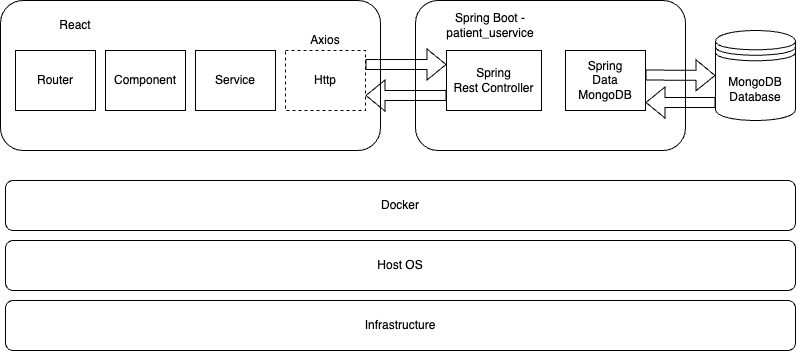

The diagram above was exported from draw.io. Its source (the exported page's mxGraphModel, read from the mxfile embedded in the PNG):
<mxGraphModel dx="532" dy="337" grid="1" gridSize="10" guides="1" tooltips="1" connect="1" arrows="1" fold="1" page="1" pageScale="1" pageWidth="850" pageHeight="1100" math="0" shadow="0">
  <root>
    <mxCell id="0" />
    <mxCell id="1" parent="0" />
    <mxCell id="_B28SVunqU36W51oZ2Jo-1" value="" style="rounded=1;whiteSpace=wrap;html=1;" parent="1" vertex="1">
      <mxGeometry x="35" y="290" width="380" height="150" as="geometry" />
    </mxCell>
    <mxCell id="_B28SVunqU36W51oZ2Jo-2" value="React" style="text;html=1;align=center;verticalAlign=middle;whiteSpace=wrap;rounded=0;" parent="1" vertex="1">
      <mxGeometry x="60" y="300" width="100" height="30" as="geometry" />
    </mxCell>
    <mxCell id="_B28SVunqU36W51oZ2Jo-3" value="Router" style="rounded=0;whiteSpace=wrap;html=1;" parent="1" vertex="1">
      <mxGeometry x="50" y="340" width="80" height="60" as="geometry" />
    </mxCell>
    <mxCell id="_B28SVunqU36W51oZ2Jo-4" value="Component" style="rounded=0;whiteSpace=wrap;html=1;" parent="1" vertex="1">
      <mxGeometry x="140" y="340" width="80" height="60" as="geometry" />
    </mxCell>
    <mxCell id="_B28SVunqU36W51oZ2Jo-5" value="Service" style="rounded=0;whiteSpace=wrap;html=1;" parent="1" vertex="1">
      <mxGeometry x="230" y="340" width="80" height="60" as="geometry" />
    </mxCell>
    <mxCell id="_B28SVunqU36W51oZ2Jo-6" value="Http" style="rounded=0;whiteSpace=wrap;html=1;dashed=1;" parent="1" vertex="1">
      <mxGeometry x="320" y="340" width="80" height="60" as="geometry" />
    </mxCell>
    <mxCell id="_B28SVunqU36W51oZ2Jo-7" value="Axios" style="text;html=1;align=center;verticalAlign=middle;whiteSpace=wrap;rounded=0;" parent="1" vertex="1">
      <mxGeometry x="330" y="315" width="60" height="30" as="geometry" />
    </mxCell>
    <mxCell id="_B28SVunqU36W51oZ2Jo-8" value="" style="rounded=1;whiteSpace=wrap;html=1;" parent="1" vertex="1">
      <mxGeometry x="450" y="290" width="270" height="150" as="geometry" />
    </mxCell>
    <mxCell id="_B28SVunqU36W51oZ2Jo-9" value="Spring Boot - patient_uservice" style="text;html=1;align=center;verticalAlign=middle;whiteSpace=wrap;rounded=0;" parent="1" vertex="1">
      <mxGeometry x="475" y="300" width="100" height="30" as="geometry" />
    </mxCell>
    <mxCell id="_B28SVunqU36W51oZ2Jo-11" value="Spring&lt;br&gt;Rest Controller" style="rounded=0;whiteSpace=wrap;html=1;" parent="1" vertex="1">
      <mxGeometry x="481" y="340" width="95" height="60" as="geometry" />
    </mxCell>
    <mxCell id="_B28SVunqU36W51oZ2Jo-12" value="Spring&lt;br&gt;Data&lt;br&gt;MongoDB" style="rounded=0;whiteSpace=wrap;html=1;" parent="1" vertex="1">
      <mxGeometry x="600" y="340" width="80" height="60" as="geometry" />
    </mxCell>
    <mxCell id="_B28SVunqU36W51oZ2Jo-15" value="MongoDB&lt;br&gt;Database" style="shape=datastore;whiteSpace=wrap;html=1;" parent="1" vertex="1">
      <mxGeometry x="750" y="320" width="80" height="90" as="geometry" />
    </mxCell>
    <mxCell id="_B28SVunqU36W51oZ2Jo-16" value="" style="shape=flexArrow;endArrow=classic;html=1;rounded=0;exitX=1;exitY=0.5;exitDx=0;exitDy=0;entryX=0;entryY=0.5;entryDx=0;entryDy=0;" parent="1" edge="1">
      <mxGeometry width="50" height="50" relative="1" as="geometry">
        <mxPoint x="400" y="354" as="sourcePoint" />
        <mxPoint x="481" y="354" as="targetPoint" />
      </mxGeometry>
    </mxCell>
    <mxCell id="_B28SVunqU36W51oZ2Jo-17" value="" style="shape=flexArrow;endArrow=classic;html=1;rounded=0;exitX=0;exitY=0.75;exitDx=0;exitDy=0;entryX=1;entryY=0.75;entryDx=0;entryDy=0;" parent="1" source="_B28SVunqU36W51oZ2Jo-11" target="_B28SVunqU36W51oZ2Jo-6" edge="1">
      <mxGeometry width="50" height="50" relative="1" as="geometry">
        <mxPoint x="410" y="364" as="sourcePoint" />
        <mxPoint x="491" y="364" as="targetPoint" />
      </mxGeometry>
    </mxCell>
    <mxCell id="_B28SVunqU36W51oZ2Jo-18" value="" style="shape=flexArrow;endArrow=classic;html=1;rounded=0;exitX=1;exitY=0.5;exitDx=0;exitDy=0;entryX=0;entryY=0.5;entryDx=0;entryDy=0;" parent="1" target="_B28SVunqU36W51oZ2Jo-15" edge="1">
      <mxGeometry width="50" height="50" relative="1" as="geometry">
        <mxPoint x="680" y="364.5" as="sourcePoint" />
        <mxPoint x="740" y="365" as="targetPoint" />
      </mxGeometry>
    </mxCell>
    <mxCell id="_B28SVunqU36W51oZ2Jo-19" value="" style="shape=flexArrow;endArrow=classic;html=1;rounded=0;entryX=1;entryY=0.75;entryDx=0;entryDy=0;" parent="1" edge="1">
      <mxGeometry width="50" height="50" relative="1" as="geometry">
        <mxPoint x="750" y="392" as="sourcePoint" />
        <mxPoint x="680" y="392" as="targetPoint" />
      </mxGeometry>
    </mxCell>
    <mxCell id="_B28SVunqU36W51oZ2Jo-21" value="Docker" style="rounded=1;whiteSpace=wrap;html=1;" parent="1" vertex="1">
      <mxGeometry x="40" y="470" width="790" height="50" as="geometry" />
    </mxCell>
    <mxCell id="_B28SVunqU36W51oZ2Jo-22" value="Host OS" style="rounded=1;whiteSpace=wrap;html=1;" parent="1" vertex="1">
      <mxGeometry x="40" y="530" width="790" height="50" as="geometry" />
    </mxCell>
    <mxCell id="_B28SVunqU36W51oZ2Jo-23" value="Infrastructure" style="rounded=1;whiteSpace=wrap;html=1;" parent="1" vertex="1">
      <mxGeometry x="40" y="590" width="790" height="50" as="geometry" />
    </mxCell>
  </root>
</mxGraphModel>